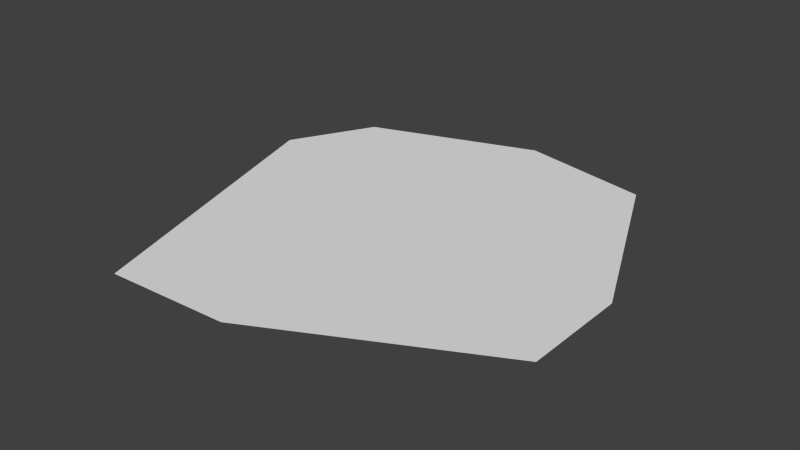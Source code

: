 # Source: Rocks_01.blend  (saved by Blender 2.63.14; exported with 4.5.12 LTS)
import bpy
from mathutils import Matrix  # noqa: F401  (used for matrix-valued properties, if any)

bpy.ops.wm.read_factory_settings(use_empty=True)
scene = bpy.context.scene
scene.name = 'Scene'

# ---- collections
col_collection_1 = bpy.data.collections.new('Collection 1'); scene.collection.children.link(col_collection_1)

# ---- world
world_world = bpy.data.worlds.new('World'); scene.world = world_world
world_world.color = (0.05088, 0.05088, 0.05088)
world_world.use_sun_shadow = False
world_world.sun_shadow_jitter_overblur = 0.0
world_world.cycles.sampling_method = 'MANUAL'
world_world.cycles.sample_map_resolution = 256

# ---- meshes
me_plane = bpy.data.meshes.new('Plane')
me_plane.from_pydata([(0.4821, -0.2385, -7.451e-09), (-0.2773, -0.4957, 0.0), (0.2964, 0.4219, 3.725e-09), (-0.3797, 0.3545, 1.863e-09), (0.0, -0.4831, 0.0), (0.0, 0.4831, 0.0), (0.0, 0.0, 0.0), (0.4831, 0.0, 0.0), (-0.4791, 0.165, 0.0)], [], [(6, 8, 1, 4), (7, 6, 4, 0), (2, 5, 6, 7), (5, 3, 8, 6)])
me_plane.use_remesh_preserve_volume = False
me_plane.use_remesh_preserve_attributes = False
me_plane.use_mirror_vertex_groups = False
me_plane.update()

# ---- objects
ob_plane = bpy.data.objects.new('Plane', me_plane)

# ---- transforms, parenting, visibility, modifiers, constraints
ob_plane.location = (0.0, 0.0, 0.0)
ob_plane.lineart.crease_threshold = 0.0

# ---- collection membership
col_collection_1.objects.link(ob_plane)

# ---- scene / render settings (as saved in the file)
scene.frame_start = 1; scene.frame_end = 250; scene.frame_set(1)
scene.render.engine = 'BLENDER_EEVEE_NEXT'
scene.render.image_settings.color_mode = 'RGB'
scene.render.image_settings.compression = 90
scene.render.resolution_percentage = 50
scene.render.dither_intensity = 0.0
scene.render.bake_margin = 2
scene.render.bake_bias = 0.0
scene.cycles.use_denoising = False
scene.cycles.samples = 10
scene.cycles.sampling_pattern = 'TABULATED_SOBOL'
scene.cycles.light_sampling_threshold = 0.0
scene.cycles.use_adaptive_sampling = False
scene.cycles.use_light_tree = False
scene.cycles.blur_glossy = 0.0
scene.cycles.volume_bounces = 1
scene.cycles.pixel_filter_type = 'GAUSSIAN'
scene.cycles.sample_clamp_indirect = 0.0
scene.view_settings.view_transform = 'Standard'
bpy.context.view_layer.update()

# ---- added for rendering (the .blend has no active camera and no usable light): camera, sun
cam_auto = bpy.data.cameras.new('AutoCamera')
cam_auto.lens = 50.0
cam_auto.sensor_width = 36.0
cam_auto.clip_end = 1000.0
ob_auto_camera = bpy.data.objects.new('AutoCamera', cam_auto)
scene.collection.objects.link(ob_auto_camera)
ob_auto_camera.location = (1.27189, -1.53013, 1.0159)
ob_auto_camera.rotation_euler = (1.09748, -7.21219e-08, 0.694738)
scene.camera = ob_auto_camera
light_auto_sun = bpy.data.lights.new('AutoSun', 'SUN')
light_auto_sun.energy = 3.0
light_auto_sun.angle = 0.0523599
ob_auto_sun = bpy.data.objects.new('AutoSun', light_auto_sun)
scene.collection.objects.link(ob_auto_sun)
ob_auto_sun.rotation_euler = (0.872665, 0.174533, 0.523599)
bpy.context.view_layer.update()
